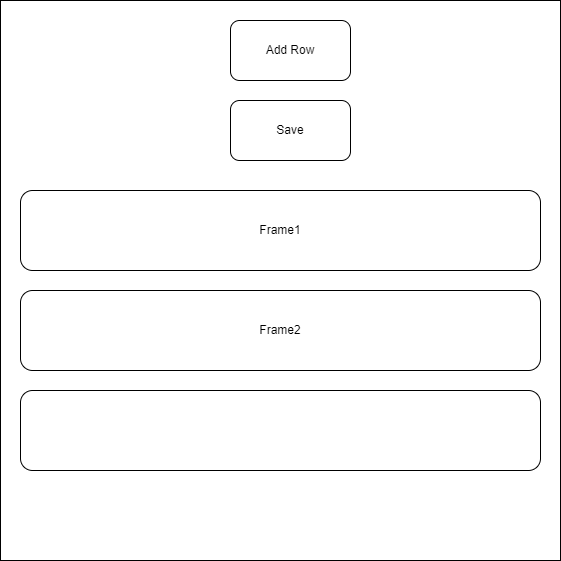

The diagram above was exported from draw.io. Its source (the exported page's mxGraphModel, read from the mxfile embedded in the PNG):
<mxGraphModel dx="1000" dy="762" grid="1" gridSize="10" guides="1" tooltips="1" connect="1" arrows="1" fold="1" page="1" pageScale="1" pageWidth="850" pageHeight="1100" math="0" shadow="0">
  <root>
    <mxCell id="0" />
    <mxCell id="1" parent="0" />
    <mxCell id="NGoooqPzina_PwN_Q1PQ-1" value="" style="whiteSpace=wrap;html=1;aspect=fixed;" parent="1" vertex="1">
      <mxGeometry x="150" y="150" width="560" height="560" as="geometry" />
    </mxCell>
    <mxCell id="NGoooqPzina_PwN_Q1PQ-2" value="Add Row" style="rounded=1;whiteSpace=wrap;html=1;" parent="1" vertex="1">
      <mxGeometry x="380" y="170" width="120" height="60" as="geometry" />
    </mxCell>
    <mxCell id="NGoooqPzina_PwN_Q1PQ-3" value="Save" style="rounded=1;whiteSpace=wrap;html=1;" parent="1" vertex="1">
      <mxGeometry x="380" y="250" width="120" height="60" as="geometry" />
    </mxCell>
    <mxCell id="NGoooqPzina_PwN_Q1PQ-4" value="Frame1" style="rounded=1;whiteSpace=wrap;html=1;" parent="1" vertex="1">
      <mxGeometry x="170" y="340" width="520" height="80" as="geometry" />
    </mxCell>
    <mxCell id="NGoooqPzina_PwN_Q1PQ-5" value="Frame2" style="rounded=1;whiteSpace=wrap;html=1;" parent="1" vertex="1">
      <mxGeometry x="170" y="440" width="520" height="80" as="geometry" />
    </mxCell>
    <mxCell id="NGoooqPzina_PwN_Q1PQ-6" value="" style="rounded=1;whiteSpace=wrap;html=1;" parent="1" vertex="1">
      <mxGeometry x="170" y="540" width="520" height="80" as="geometry" />
    </mxCell>
  </root>
</mxGraphModel>